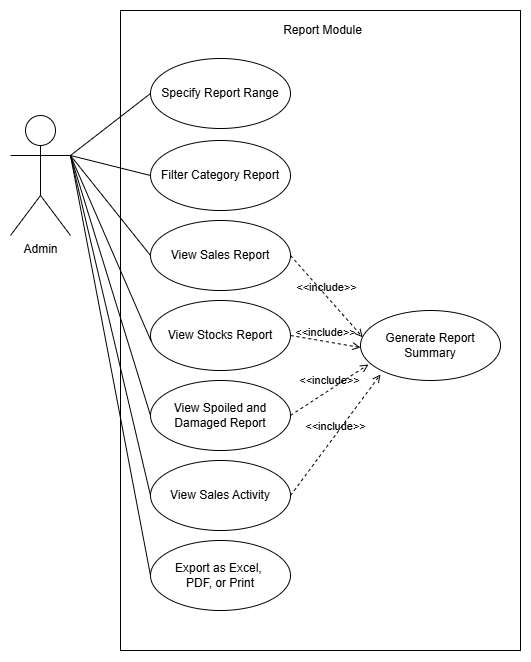

The diagram above was exported from draw.io. Its source (the exported page's mxGraphModel, read from the mxfile embedded in the PNG):
<mxGraphModel dx="1188" dy="648" grid="1" gridSize="10" guides="1" tooltips="1" connect="1" arrows="1" fold="1" page="1" pageScale="1" pageWidth="1169" pageHeight="827" math="0" shadow="0">
  <root>
    <mxCell id="0" />
    <mxCell id="1" parent="0" />
    <mxCell id="y3qfl6JO90zgxi09Gb25-15" value="" style="rounded=0;whiteSpace=wrap;html=1;" parent="1" vertex="1">
      <mxGeometry x="430" y="60" width="400" height="640" as="geometry" />
    </mxCell>
    <mxCell id="y3qfl6JO90zgxi09Gb25-1" value="Admin" style="shape=umlActor;verticalLabelPosition=bottom;verticalAlign=top;html=1;outlineConnect=0;" parent="1" vertex="1">
      <mxGeometry x="320" y="165" width="60" height="120" as="geometry" />
    </mxCell>
    <mxCell id="y3qfl6JO90zgxi09Gb25-7" value="View Sales Report" style="ellipse;whiteSpace=wrap;html=1;" parent="1" vertex="1">
      <mxGeometry x="460" y="270" width="140" height="70" as="geometry" />
    </mxCell>
    <mxCell id="y3qfl6JO90zgxi09Gb25-10" value="Generate Report Summary" style="ellipse;whiteSpace=wrap;html=1;" parent="1" vertex="1">
      <mxGeometry x="670" y="360" width="140" height="70" as="geometry" />
    </mxCell>
    <mxCell id="y3qfl6JO90zgxi09Gb25-11" value="&amp;lt;&amp;lt;include&amp;gt;&amp;gt;" style="edgeStyle=none;html=1;endArrow=open;verticalAlign=bottom;dashed=1;labelBackgroundColor=none;rounded=0;exitX=1;exitY=0.5;exitDx=0;exitDy=0;entryX=0.016;entryY=0.382;entryDx=0;entryDy=0;entryPerimeter=0;" parent="1" source="y3qfl6JO90zgxi09Gb25-7" target="y3qfl6JO90zgxi09Gb25-10" edge="1">
      <mxGeometry width="160" relative="1" as="geometry">
        <mxPoint x="590" y="320" as="sourcePoint" />
        <mxPoint x="750" y="320" as="targetPoint" />
      </mxGeometry>
    </mxCell>
    <mxCell id="y3qfl6JO90zgxi09Gb25-17" value="" style="endArrow=none;html=1;rounded=0;exitX=1;exitY=0.3333333333333333;exitDx=0;exitDy=0;exitPerimeter=0;entryX=0;entryY=0.5;entryDx=0;entryDy=0;" parent="1" source="y3qfl6JO90zgxi09Gb25-1" target="y3qfl6JO90zgxi09Gb25-7" edge="1">
      <mxGeometry width="50" height="50" relative="1" as="geometry">
        <mxPoint x="360" y="220" as="sourcePoint" />
        <mxPoint x="470" y="235" as="targetPoint" />
      </mxGeometry>
    </mxCell>
    <mxCell id="y3qfl6JO90zgxi09Gb25-18" value="Report Module" style="text;html=1;align=center;verticalAlign=middle;whiteSpace=wrap;rounded=0;" parent="1" vertex="1">
      <mxGeometry x="585" y="70" width="95" height="20" as="geometry" />
    </mxCell>
    <mxCell id="vRMr8F6HlE_dppgdClI2-1" value="Specify Report Range" style="ellipse;whiteSpace=wrap;html=1;" parent="1" vertex="1">
      <mxGeometry x="460" y="108" width="140" height="70" as="geometry" />
    </mxCell>
    <mxCell id="vRMr8F6HlE_dppgdClI2-3" value="" style="endArrow=none;html=1;rounded=0;exitX=1;exitY=0.3333333333333333;exitDx=0;exitDy=0;exitPerimeter=0;entryX=0;entryY=0.5;entryDx=0;entryDy=0;" parent="1" source="y3qfl6JO90zgxi09Gb25-1" target="vRMr8F6HlE_dppgdClI2-1" edge="1">
      <mxGeometry width="50" height="50" relative="1" as="geometry">
        <mxPoint x="350" y="205" as="sourcePoint" />
        <mxPoint x="470" y="250" as="targetPoint" />
      </mxGeometry>
    </mxCell>
    <mxCell id="9E2dFCnCuhVK5VvPJOVt-1" value="Export as Excel,&amp;nbsp;&lt;div&gt;PDF, or Print&lt;/div&gt;" style="ellipse;whiteSpace=wrap;html=1;" parent="1" vertex="1">
      <mxGeometry x="460" y="590" width="140" height="70" as="geometry" />
    </mxCell>
    <mxCell id="9E2dFCnCuhVK5VvPJOVt-2" value="" style="endArrow=none;html=1;rounded=0;exitX=1;exitY=0.3333333333333333;exitDx=0;exitDy=0;exitPerimeter=0;entryX=0;entryY=0.5;entryDx=0;entryDy=0;" parent="1" source="y3qfl6JO90zgxi09Gb25-1" target="9E2dFCnCuhVK5VvPJOVt-1" edge="1">
      <mxGeometry width="50" height="50" relative="1" as="geometry">
        <mxPoint x="390" y="190" as="sourcePoint" />
        <mxPoint x="470" y="235" as="targetPoint" />
      </mxGeometry>
    </mxCell>
    <mxCell id="pI-M0S1SrLmLJwL5KEtp-1" value="Filter Category Report" style="ellipse;whiteSpace=wrap;html=1;" vertex="1" parent="1">
      <mxGeometry x="460" y="190" width="140" height="70" as="geometry" />
    </mxCell>
    <mxCell id="pI-M0S1SrLmLJwL5KEtp-3" value="View Stocks Report" style="ellipse;whiteSpace=wrap;html=1;" vertex="1" parent="1">
      <mxGeometry x="460" y="350" width="140" height="70" as="geometry" />
    </mxCell>
    <mxCell id="pI-M0S1SrLmLJwL5KEtp-4" value="View Spoiled and Damaged Report" style="ellipse;whiteSpace=wrap;html=1;" vertex="1" parent="1">
      <mxGeometry x="460" y="430" width="140" height="70" as="geometry" />
    </mxCell>
    <mxCell id="pI-M0S1SrLmLJwL5KEtp-5" value="View Sales Activity" style="ellipse;whiteSpace=wrap;html=1;" vertex="1" parent="1">
      <mxGeometry x="460" y="510" width="140" height="70" as="geometry" />
    </mxCell>
    <mxCell id="pI-M0S1SrLmLJwL5KEtp-6" value="&amp;lt;&amp;lt;include&amp;gt;&amp;gt;" style="edgeStyle=none;html=1;endArrow=open;verticalAlign=bottom;dashed=1;labelBackgroundColor=none;rounded=0;exitX=1;exitY=0.5;exitDx=0;exitDy=0;" edge="1" parent="1" source="pI-M0S1SrLmLJwL5KEtp-3">
      <mxGeometry width="160" relative="1" as="geometry">
        <mxPoint x="610" y="315" as="sourcePoint" />
        <mxPoint x="670" y="397" as="targetPoint" />
      </mxGeometry>
    </mxCell>
    <mxCell id="pI-M0S1SrLmLJwL5KEtp-7" value="&amp;lt;&amp;lt;include&amp;gt;&amp;gt;" style="edgeStyle=none;html=1;endArrow=open;verticalAlign=bottom;dashed=1;labelBackgroundColor=none;rounded=0;exitX=1;exitY=0.5;exitDx=0;exitDy=0;entryX=0.057;entryY=0.771;entryDx=0;entryDy=0;entryPerimeter=0;" edge="1" parent="1" source="pI-M0S1SrLmLJwL5KEtp-4" target="y3qfl6JO90zgxi09Gb25-10">
      <mxGeometry width="160" relative="1" as="geometry">
        <mxPoint x="610" y="395" as="sourcePoint" />
        <mxPoint x="692" y="407" as="targetPoint" />
      </mxGeometry>
    </mxCell>
    <mxCell id="pI-M0S1SrLmLJwL5KEtp-8" value="&amp;lt;&amp;lt;include&amp;gt;&amp;gt;" style="edgeStyle=none;html=1;endArrow=open;verticalAlign=bottom;dashed=1;labelBackgroundColor=none;rounded=0;exitX=1;exitY=0.5;exitDx=0;exitDy=0;" edge="1" parent="1" source="pI-M0S1SrLmLJwL5KEtp-5">
      <mxGeometry width="160" relative="1" as="geometry">
        <mxPoint x="610" y="475" as="sourcePoint" />
        <mxPoint x="690" y="424" as="targetPoint" />
      </mxGeometry>
    </mxCell>
    <mxCell id="pI-M0S1SrLmLJwL5KEtp-9" value="" style="endArrow=none;html=1;rounded=0;exitX=1;exitY=0.3333333333333333;exitDx=0;exitDy=0;exitPerimeter=0;entryX=0;entryY=0.5;entryDx=0;entryDy=0;" edge="1" parent="1" source="y3qfl6JO90zgxi09Gb25-1" target="pI-M0S1SrLmLJwL5KEtp-1">
      <mxGeometry width="50" height="50" relative="1" as="geometry">
        <mxPoint x="390" y="215" as="sourcePoint" />
        <mxPoint x="470" y="315" as="targetPoint" />
      </mxGeometry>
    </mxCell>
    <mxCell id="pI-M0S1SrLmLJwL5KEtp-10" value="" style="endArrow=none;html=1;rounded=0;exitX=1;exitY=0.3333333333333333;exitDx=0;exitDy=0;exitPerimeter=0;entryX=0.003;entryY=0.574;entryDx=0;entryDy=0;entryPerimeter=0;" edge="1" parent="1" source="y3qfl6JO90zgxi09Gb25-1" target="pI-M0S1SrLmLJwL5KEtp-3">
      <mxGeometry width="50" height="50" relative="1" as="geometry">
        <mxPoint x="390" y="215" as="sourcePoint" />
        <mxPoint x="470" y="315" as="targetPoint" />
      </mxGeometry>
    </mxCell>
    <mxCell id="pI-M0S1SrLmLJwL5KEtp-11" value="" style="endArrow=none;html=1;rounded=0;exitX=1;exitY=0.3333333333333333;exitDx=0;exitDy=0;exitPerimeter=0;entryX=0;entryY=0.5;entryDx=0;entryDy=0;" edge="1" parent="1" source="y3qfl6JO90zgxi09Gb25-1" target="pI-M0S1SrLmLJwL5KEtp-4">
      <mxGeometry width="50" height="50" relative="1" as="geometry">
        <mxPoint x="390" y="215" as="sourcePoint" />
        <mxPoint x="470" y="400" as="targetPoint" />
      </mxGeometry>
    </mxCell>
    <mxCell id="pI-M0S1SrLmLJwL5KEtp-12" value="" style="endArrow=none;html=1;rounded=0;exitX=1;exitY=0.3333333333333333;exitDx=0;exitDy=0;exitPerimeter=0;entryX=0;entryY=0.5;entryDx=0;entryDy=0;" edge="1" parent="1" source="y3qfl6JO90zgxi09Gb25-1" target="pI-M0S1SrLmLJwL5KEtp-5">
      <mxGeometry width="50" height="50" relative="1" as="geometry">
        <mxPoint x="390" y="215" as="sourcePoint" />
        <mxPoint x="470" y="475" as="targetPoint" />
      </mxGeometry>
    </mxCell>
  </root>
</mxGraphModel>